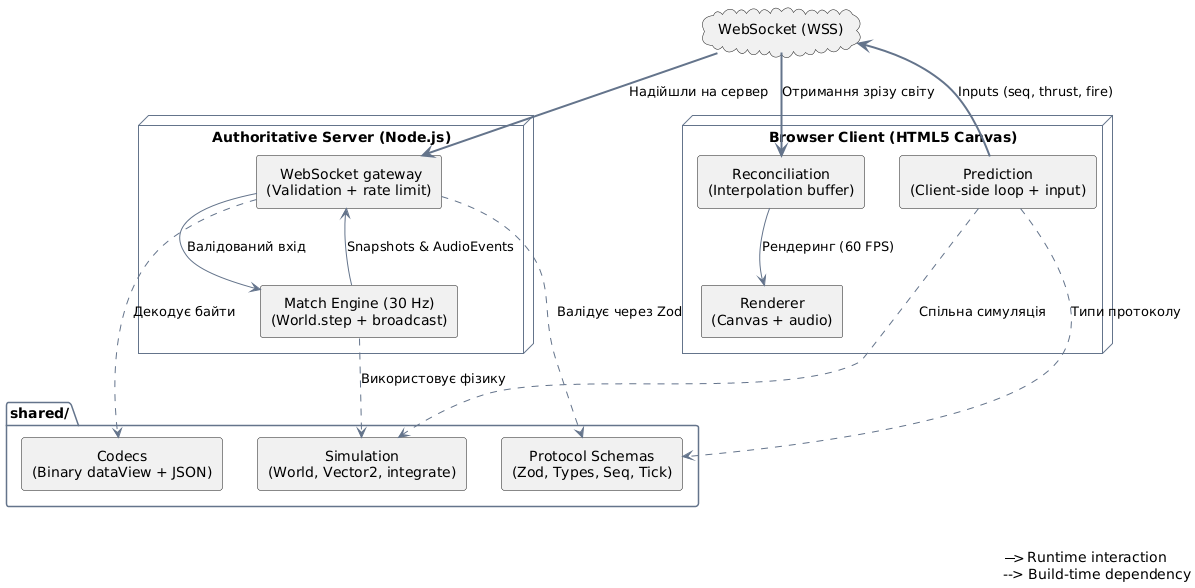

The diagram above was rendered by PlantUML. Its source (embedded in the PNG):
@startuml
skinparam DefaultTextAlignment center
skinparam BackgroundColor transparent
skinparam componentStyle rectangle
skinparam shadowing false

skinparam ArrowColor #64748b
skinparam PackageBorderColor #64748b

' ==========================================
' 1. SHARED (Єдине джерело правди)
' ==========================================
package "shared/" {
    [Simulation\n(World, Vector2, integrate)] as SharedSim
    [Protocol Schemas\n(Zod, Types, Seq, Tick)] as SharedProto
    [Codecs\n(Binary dataView + JSON)] as SharedCodec
}

' ==========================================
' 2. AUTHORITATIVE SERVER
' ==========================================
node "Authoritative Server (Node.js)" {
    [ WebSocket gateway\n(Validation + rate limit)] as ServerGateway
    [Match Engine (30 Hz)\n(World.step + broadcast)] as ServerMatch
}

' ==========================================
' 3. BROWSER CLIENT
' ==========================================
node "Browser Client (HTML5 Canvas)" {
    [Prediction\n(Client-side loop + input)] as ClientInput
    [Reconciliation\n(Interpolation buffer)] as ClientReconcile
    [Renderer\n(Canvas + audio)] as ClientRender
}

' ==========================================
' 4. NETWORK TRANSPORT
' ==========================================
cloud "WebSocket (WSS)" as WS

' ==========================================
' 5. RUNTIME DATA FLOW (Мережа)
' ==========================================
ClientInput ==> WS : Inputs (seq, thrust, fire)
WS ==> ServerGateway : Надійшли на сервер
ServerGateway --> ServerMatch : Валідований вхід
ServerMatch --> ServerGateway : Snapshots & AudioEvents
WS ==> ClientReconcile : Отримання зрізу світу
ClientReconcile --> ClientRender : Рендеринг (60 FPS)

' ==========================================
' 6. BUILD-TIME DEPENDENCIES (Імпорти)
' ==========================================
ServerMatch ..> SharedSim : Використовує фізику
ServerGateway ..> SharedProto : Валідує через Zod
ServerGateway ..> SharedCodec : Декодує байти

ClientInput ..> SharedSim : Спільна симуляція
ClientInput ..> SharedProto : Типи протоколу

legend bottom
    --> Runtime interaction / WebSocket traffic
    ..> Build-time dependency (Monorepo imports)
endlegend
@enduml